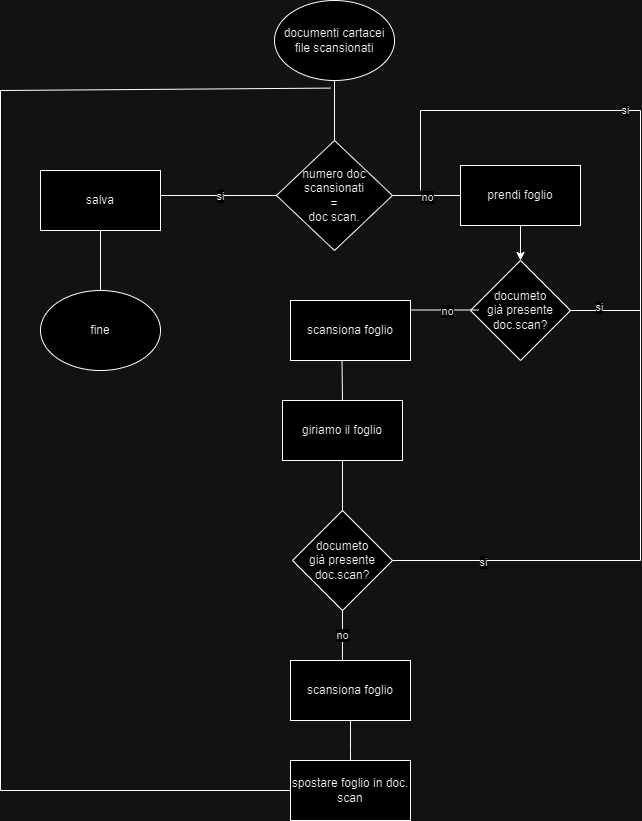

The diagram above was exported from draw.io. Its source (the exported page's mxGraphModel, read from the mxfile embedded in the PNG):
<mxGraphModel dx="858" dy="510" grid="1" gridSize="10" guides="1" tooltips="1" connect="1" arrows="1" fold="1" page="1" pageScale="1" pageWidth="827" pageHeight="1169" math="0" shadow="0">
  <root>
    <mxCell id="0" />
    <mxCell id="1" parent="0" />
    <mxCell id="rJdY4KceTYCLuZ-6LQFt-1" value="documenti cartacei&lt;br&gt;file scansionati" style="ellipse;whiteSpace=wrap;html=1;" parent="1" vertex="1">
      <mxGeometry x="354" y="50" width="120" height="80" as="geometry" />
    </mxCell>
    <mxCell id="rJdY4KceTYCLuZ-6LQFt-2" value="" style="endArrow=none;html=1;rounded=0;" parent="1" edge="1">
      <mxGeometry width="50" height="50" relative="1" as="geometry">
        <mxPoint x="414" y="190" as="sourcePoint" />
        <mxPoint x="414" y="130" as="targetPoint" />
      </mxGeometry>
    </mxCell>
    <mxCell id="rJdY4KceTYCLuZ-6LQFt-3" value="numero doc scansionati&lt;br&gt;=&lt;br&gt;doc scan." style="rhombus;whiteSpace=wrap;html=1;" parent="1" vertex="1">
      <mxGeometry x="356" y="190" width="116" height="110" as="geometry" />
    </mxCell>
    <mxCell id="rJdY4KceTYCLuZ-6LQFt-5" value="" style="endArrow=none;html=1;rounded=0;exitX=0;exitY=0.5;exitDx=0;exitDy=0;" parent="1" source="rJdY4KceTYCLuZ-6LQFt-3" edge="1">
      <mxGeometry width="50" height="50" relative="1" as="geometry">
        <mxPoint x="390" y="370" as="sourcePoint" />
        <mxPoint x="240" y="245" as="targetPoint" />
      </mxGeometry>
    </mxCell>
    <mxCell id="rJdY4KceTYCLuZ-6LQFt-10" value="si" style="edgeLabel;html=1;align=center;verticalAlign=middle;resizable=0;points=[];" parent="rJdY4KceTYCLuZ-6LQFt-5" vertex="1" connectable="0">
      <mxGeometry x="-0.0138" relative="1" as="geometry">
        <mxPoint as="offset" />
      </mxGeometry>
    </mxCell>
    <mxCell id="rJdY4KceTYCLuZ-6LQFt-6" value="" style="endArrow=none;html=1;rounded=0;entryX=1;entryY=0.5;entryDx=0;entryDy=0;exitX=0;exitY=0.5;exitDx=0;exitDy=0;" parent="1" source="rJdY4KceTYCLuZ-6LQFt-25" target="rJdY4KceTYCLuZ-6LQFt-3" edge="1">
      <mxGeometry width="50" height="50" relative="1" as="geometry">
        <mxPoint x="540" y="240" as="sourcePoint" />
        <mxPoint x="619.3377483443708" y="290" as="targetPoint" />
      </mxGeometry>
    </mxCell>
    <mxCell id="rJdY4KceTYCLuZ-6LQFt-11" value="no" style="edgeLabel;html=1;align=center;verticalAlign=middle;resizable=0;points=[];" parent="rJdY4KceTYCLuZ-6LQFt-6" vertex="1" connectable="0">
      <mxGeometry x="0.0035" y="1" relative="1" as="geometry">
        <mxPoint as="offset" />
      </mxGeometry>
    </mxCell>
    <mxCell id="rJdY4KceTYCLuZ-6LQFt-12" value="salva" style="rounded=0;whiteSpace=wrap;html=1;" parent="1" vertex="1">
      <mxGeometry x="120" y="220" width="120" height="60" as="geometry" />
    </mxCell>
    <mxCell id="rJdY4KceTYCLuZ-6LQFt-13" value="scansiona foglio" style="rounded=0;whiteSpace=wrap;html=1;" parent="1" vertex="1">
      <mxGeometry x="370" y="350" width="120" height="60" as="geometry" />
    </mxCell>
    <mxCell id="rJdY4KceTYCLuZ-6LQFt-14" value="" style="endArrow=none;html=1;rounded=0;entryX=0.5;entryY=1;entryDx=0;entryDy=0;" parent="1" target="rJdY4KceTYCLuZ-6LQFt-12" edge="1">
      <mxGeometry width="50" height="50" relative="1" as="geometry">
        <mxPoint x="180" y="340" as="sourcePoint" />
        <mxPoint x="180" y="310" as="targetPoint" />
      </mxGeometry>
    </mxCell>
    <mxCell id="rJdY4KceTYCLuZ-6LQFt-16" value="fine" style="ellipse;whiteSpace=wrap;html=1;" parent="1" vertex="1">
      <mxGeometry x="120" y="340" width="120" height="80" as="geometry" />
    </mxCell>
    <mxCell id="rJdY4KceTYCLuZ-6LQFt-18" value="documeto&lt;br&gt;già presente&lt;br&gt;doc.scan?" style="rhombus;whiteSpace=wrap;html=1;" parent="1" vertex="1">
      <mxGeometry x="550" y="310" width="100" height="100" as="geometry" />
    </mxCell>
    <mxCell id="rJdY4KceTYCLuZ-6LQFt-22" value="" style="endArrow=none;html=1;rounded=0;" parent="1" edge="1">
      <mxGeometry width="50" height="50" relative="1" as="geometry">
        <mxPoint x="558" y="359.5" as="sourcePoint" />
        <mxPoint x="490" y="359.5" as="targetPoint" />
      </mxGeometry>
    </mxCell>
    <mxCell id="rJdY4KceTYCLuZ-6LQFt-23" value="no" style="edgeLabel;html=1;align=center;verticalAlign=middle;resizable=0;points=[];" parent="rJdY4KceTYCLuZ-6LQFt-22" vertex="1" connectable="0">
      <mxGeometry x="-0.0533" y="1" relative="1" as="geometry">
        <mxPoint as="offset" />
      </mxGeometry>
    </mxCell>
    <mxCell id="rJdY4KceTYCLuZ-6LQFt-27" value="" style="edgeStyle=orthogonalEdgeStyle;rounded=0;orthogonalLoop=1;jettySize=auto;html=1;" parent="1" source="rJdY4KceTYCLuZ-6LQFt-25" target="rJdY4KceTYCLuZ-6LQFt-18" edge="1">
      <mxGeometry relative="1" as="geometry" />
    </mxCell>
    <mxCell id="rJdY4KceTYCLuZ-6LQFt-25" value="prendi foglio" style="rounded=0;whiteSpace=wrap;html=1;" parent="1" vertex="1">
      <mxGeometry x="540" y="215" width="120" height="60" as="geometry" />
    </mxCell>
    <mxCell id="rJdY4KceTYCLuZ-6LQFt-32" value="giriamo il foglio" style="rounded=0;whiteSpace=wrap;html=1;" parent="1" vertex="1">
      <mxGeometry x="362" y="450" width="120" height="60" as="geometry" />
    </mxCell>
    <mxCell id="rJdY4KceTYCLuZ-6LQFt-43" value="si" style="endArrow=none;html=1;rounded=0;" parent="1" edge="1">
      <mxGeometry width="50" height="50" relative="1" as="geometry">
        <mxPoint x="650" y="360" as="sourcePoint" />
        <mxPoint x="500" y="240" as="targetPoint" />
        <Array as="points">
          <mxPoint x="720" y="360" />
          <mxPoint x="720" y="160" />
          <mxPoint x="500" y="160" />
        </Array>
      </mxGeometry>
    </mxCell>
    <mxCell id="rJdY4KceTYCLuZ-6LQFt-44" value="si" style="edgeLabel;html=1;align=center;verticalAlign=middle;resizable=0;points=[];" parent="rJdY4KceTYCLuZ-6LQFt-43" vertex="1" connectable="0">
      <mxGeometry x="-0.9018" y="4" relative="1" as="geometry">
        <mxPoint as="offset" />
      </mxGeometry>
    </mxCell>
    <mxCell id="rJdY4KceTYCLuZ-6LQFt-45" value="spostare foglio in doc. scan" style="rounded=0;whiteSpace=wrap;html=1;" parent="1" vertex="1">
      <mxGeometry x="370" y="810" width="120" height="60" as="geometry" />
    </mxCell>
    <mxCell id="rJdY4KceTYCLuZ-6LQFt-54" value="documeto&lt;br&gt;già presente&lt;br&gt;doc.scan?" style="rhombus;whiteSpace=wrap;html=1;" parent="1" vertex="1">
      <mxGeometry x="372" y="560" width="100" height="100" as="geometry" />
    </mxCell>
    <mxCell id="rJdY4KceTYCLuZ-6LQFt-55" value="" style="endArrow=none;html=1;rounded=0;exitX=1;exitY=0.5;exitDx=0;exitDy=0;" parent="1" source="rJdY4KceTYCLuZ-6LQFt-54" edge="1">
      <mxGeometry width="50" height="50" relative="1" as="geometry">
        <mxPoint x="460" y="650" as="sourcePoint" />
        <mxPoint x="720" y="359.5999755859375" as="targetPoint" />
        <Array as="points">
          <mxPoint x="720" y="610" />
        </Array>
      </mxGeometry>
    </mxCell>
    <mxCell id="rJdY4KceTYCLuZ-6LQFt-56" value="si" style="edgeLabel;html=1;align=center;verticalAlign=middle;resizable=0;points=[];" parent="rJdY4KceTYCLuZ-6LQFt-55" vertex="1" connectable="0">
      <mxGeometry x="-0.6374" y="-1" relative="1" as="geometry">
        <mxPoint as="offset" />
      </mxGeometry>
    </mxCell>
    <mxCell id="rJdY4KceTYCLuZ-6LQFt-57" value="scansiona foglio" style="rounded=0;whiteSpace=wrap;html=1;" parent="1" vertex="1">
      <mxGeometry x="370" y="710" width="120" height="60" as="geometry" />
    </mxCell>
    <mxCell id="rJdY4KceTYCLuZ-6LQFt-58" value="" style="endArrow=none;html=1;rounded=0;exitX=0.5;exitY=0;exitDx=0;exitDy=0;" parent="1" source="rJdY4KceTYCLuZ-6LQFt-54" edge="1">
      <mxGeometry width="50" height="50" relative="1" as="geometry">
        <mxPoint x="372" y="560" as="sourcePoint" />
        <mxPoint x="422" y="510" as="targetPoint" />
      </mxGeometry>
    </mxCell>
    <mxCell id="rJdY4KceTYCLuZ-6LQFt-59" value="" style="endArrow=none;html=1;rounded=0;entryX=0.5;entryY=1;entryDx=0;entryDy=0;exitX=0.5;exitY=0;exitDx=0;exitDy=0;" parent="1" source="rJdY4KceTYCLuZ-6LQFt-45" target="rJdY4KceTYCLuZ-6LQFt-57" edge="1">
      <mxGeometry width="50" height="50" relative="1" as="geometry">
        <mxPoint x="405" y="810" as="sourcePoint" />
        <mxPoint x="455" y="760" as="targetPoint" />
        <Array as="points">
          <mxPoint x="430" y="800" />
        </Array>
      </mxGeometry>
    </mxCell>
    <mxCell id="rJdY4KceTYCLuZ-6LQFt-60" value="no&lt;br&gt;" style="endArrow=none;html=1;rounded=0;exitX=0.433;exitY=0;exitDx=0;exitDy=0;exitPerimeter=0;entryX=0.5;entryY=1;entryDx=0;entryDy=0;" parent="1" source="rJdY4KceTYCLuZ-6LQFt-57" target="rJdY4KceTYCLuZ-6LQFt-54" edge="1">
      <mxGeometry width="50" height="50" relative="1" as="geometry">
        <mxPoint x="460" y="670" as="sourcePoint" />
        <mxPoint x="510" y="620" as="targetPoint" />
      </mxGeometry>
    </mxCell>
    <mxCell id="rJdY4KceTYCLuZ-6LQFt-61" value="" style="endArrow=none;html=1;rounded=0;entryX=0;entryY=0.5;entryDx=0;entryDy=0;" parent="1" target="rJdY4KceTYCLuZ-6LQFt-45" edge="1">
      <mxGeometry width="50" height="50" relative="1" as="geometry">
        <mxPoint x="410" y="137.60003662109375" as="sourcePoint" />
        <mxPoint x="360" y="840" as="targetPoint" />
        <Array as="points">
          <mxPoint x="80" y="140" />
          <mxPoint x="80" y="840" />
        </Array>
      </mxGeometry>
    </mxCell>
    <mxCell id="rJdY4KceTYCLuZ-6LQFt-62" value="" style="endArrow=none;html=1;rounded=0;" parent="1" edge="1">
      <mxGeometry width="50" height="50" relative="1" as="geometry">
        <mxPoint x="422" y="450" as="sourcePoint" />
        <mxPoint x="421.5" y="410" as="targetPoint" />
      </mxGeometry>
    </mxCell>
  </root>
</mxGraphModel>